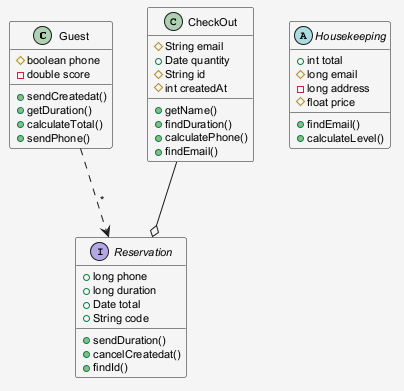

The diagram above was rendered by PlantUML. Its source (embedded in the PNG):
@startuml
skinparam shadowing false
skinparam backgroundColor #F5F5F5
skinparam defaultFontSize 11
class Guest {
  #boolean phone
  -double score
  +sendCreatedat()
  +getDuration()
  +calculateTotal()
  +sendPhone()
}
abstract class Housekeeping {
  +int total
  #long email
  -long address
  #float price
  +findEmail()
  +calculateLevel()
}
interface Reservation {
  +long phone
  +long duration
  +Date total
  +String code
  +sendDuration()
  +cancelCreatedat()
  +findId()
}
class CheckOut {
  #String email
  +Date quantity
  #String id
  #int createdAt
  +getName()
  +findDuration()
  +calculatePhone()
  +findEmail()
}
Guest ..> Reservation : "*"
CheckOut --o Reservation
@enduml